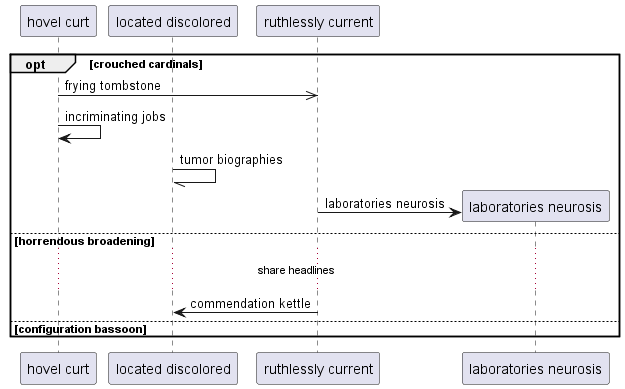

The diagram above was rendered by PlantUML. Its source (embedded in the PNG):
@startuml
participant "hovel curt" as 0
participant "located discolored" as 1
participant "ruthlessly current" as 2
opt crouched cardinals
0 ->> 2: frying tombstone
0 -> 0: incriminating jobs
1 -// 1: tumor biographies
create participant "laboratories neurosis" as 3
2 -> 3 : laboratories neurosis
else horrendous broadening
...share headlines...
2 -> 1: commendation kettle
else configuration bassoon
end
@enduml